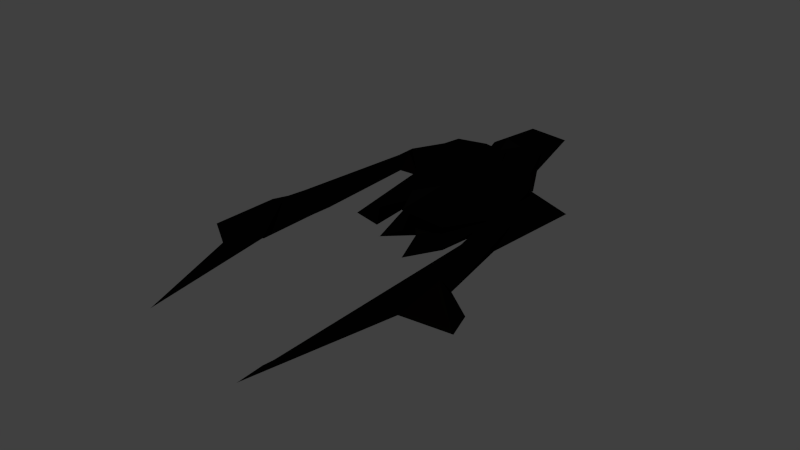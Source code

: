 # Source: Shadowman2.blend  (saved by Blender 2.68.0; exported with 4.5.12 LTS)
import bpy
from mathutils import Matrix  # noqa: F401  (used for matrix-valued properties, if any)

bpy.ops.wm.read_factory_settings(use_empty=True)
scene = bpy.context.scene
scene.name = 'Scene'

# ---- collections
col_collection_1 = bpy.data.collections.new('Collection 1'); scene.collection.children.link(col_collection_1)

# ---- materials (node trees are filled in below, after node groups)
mat_shadowmaterial = bpy.data.materials.new('ShadowMaterial')
mat_shadowmaterial.alpha_threshold = 0.0
mat_shadowmaterial.use_transparent_shadow = False
mat_shadowmaterial.diffuse_color = (0.0005154, 0.000497, 0.0004843, 1.0)
mat_shadowmaterial.specular_color = (0.06681, 0.01701, 0.02556)
mat_shadowmaterial.roughness = 0.5
mat_shadowmaterial.line_color = (0.0, 0.0, 0.0, 1.0)
mat_winddow = bpy.data.materials.new('Winddow')
mat_winddow.alpha_threshold = 0.0
mat_winddow.use_transparent_shadow = False
mat_winddow.roughness = 0.5
mat_winddow.line_color = (0.0, 0.0, 0.0, 1.0)

# ---- material node trees

# ---- world
world_world = bpy.data.worlds.new('World'); scene.world = world_world
world_world.color = (0.05088, 0.05088, 0.05088)
world_world.use_sun_shadow = False
world_world.sun_shadow_jitter_overblur = 0.0
world_world.cycles.sampling_method = 'MANUAL'
world_world.cycles.sample_map_resolution = 256

# ---- meshes
me_shadowmesh = bpy.data.meshes.new('ShadowMesh')
me_shadowmesh.from_pydata([(0.8309, 0.9598, -0.2096), (0.897, -1.135, 0.5855), (-0.8, -1.0, -0.8), (-1.06, 1.007, -0.2525), (0.8711, 1.118, 1.007), (0.8, -1.0, 0.8), (-0.8, -1.0, 0.8), (-0.9166, 0.7495, 0.9371), (-5.364e-07, -1.0, 1.0), (-0.1554, -1.199, -0.2627), (0.07265, 0.8592, 1.0), (-0.02589, 1.021, -0.4777), (1.146, -0.509, 0.8245), (1.132, 0.4867, 0.9373), (0.845, 0.09311, 1.233), (-1.417, 0.7223, 0.859), (-1.325, -0.7049, 0.8474), (-0.9032, -0.4861, 1.002), (-1.138, -0.4746, 0.005314), (-1.12, 0.4659, -0.3492), (-0.6464, 2.875e-07, -1.354), (1.155, 0.536, 0.003286), (1.085, -0.658, -0.06029), (0.8426, 0.1137, -2.014), (-2.42, -0.2664, 0.7749), (-1.532, 0.02838, -0.07238), (1.659, -0.2138, 0.6979), (2.092, 0.3881, 0.7959), (1.696, 0.02108, -0.1346), (0.6535, -1.006, -1.188), (0.7123, 0.8922, -1.811), (0.7419, -1.01, -1.892), (-0.8424, 0.9971, -1.263), (-0.1825, -1.021, -1.153), (-0.1155, 0.8963, -1.479), (0.6025, 0.5081, -3.347), (0.407, -0.6629, -3.104), (-0.8784, 0.7555, -2.47), (0.2826, -0.9741, -2.542), (-0.8525, -0.2918, -3.361), (-0.06714, 0.6588, -1.959), (-0.8585, 0.3559, -2.599), (-0.7013, -0.2353, -2.672), (-2.256, -0.05205, -0.2547), (-2.614, -0.1362, -0.3986), (-1.975, -0.5383, 0.06631), (-1.848, -0.1699, -0.4416), (-3.549, 0.3131, -4.231), (-2.703, -0.4229, -3.964), (-2.084, -0.7436, -4.207), (-1.773, -0.1981, -4.082), (2.897, 0.07428, 0.6014), (2.001, 0.4019, -0.3877), (2.274, -0.5372, -0.2029), (3.185, -0.6179, -5.133), (3.015, 0.08219, -4.466), (1.939, 0.3619, -4.274), (2.558, -0.6046, -3.533), (-0.07181, 0.4649, 1.346), (-0.5258, 0.2808, 1.183), (-0.7628, -0.4994, 1.14), (-0.2026, -0.3012, 1.369), (0.02533, -0.3699, 1.357), (0.5831, -0.8083, 1.095), (0.7381, -0.05857, 1.31), (0.2953, 0.4345, 1.44), (0.02936, 0.4235, 1.627), (-0.4703, 0.3871, 1.524), (-0.7058, -0.02602, 1.605), (-0.3418, -0.4632, 1.681), (-0.01062, -0.563, 1.664), (0.5385, -0.7013, 1.559), (0.6977, -0.01172, 1.554), (0.3551, 0.4199, 1.76), (2.469, 0.2324, -2.02), (3.894, 0.08561, -5.11), (2.132, 0.1734, -5.725), (2.248, -0.2483, -10.36), (-4.006, 0.2763, -5.331), (-2.622, -0.5852, -4.585), (-2.035, -0.8677, -4.755), (-2.316, 0.1759, -5.253), (-0.2003, 0.8903, 2.215), (-0.8567, 0.5988, 1.758), (-0.9613, -0.0134, 2.639), (-0.5407, -0.5219, 2.18), (0.04921, -0.8853, 1.934), (0.5377, -0.7361, 1.954), (0.8628, 0.00122, 1.924), (0.8521, 0.6142, 2.169), (-0.0837, 0.4786, 2.663), (-0.6895, 0.5742, 3.148), (-0.6273, 0.0044, 3.833), (-0.2408, -0.5399, 3.688), (0.146, -0.3215, 3.446), (0.4234, -0.4704, 3.389), (0.3673, -0.1161, 3.288), (0.3486, 0.4509, 3.122), (0.2596, 0.02706, 4.717), (2.95, -0.1415, -6.297), (4.229, -0.01172, -5.986), (1.906, 0.3828, -2.199), (2.152, -0.2017, -9.574), (-2.847, 0.1118, -6.147), (-2.312, -0.2139, -6.039), (-1.997, -0.4137, -6.463), (-1.325, -0.1943, -9.609), (-1.82, -0.1966, -5.763), (2.142, -0.4959, -1.831), (2.716, 0.5084, -5.16), (2.626, -0.395, -1.47), (-2.786, 0.05598, -3.508), (-2.033, -0.6526, -3.337), (-2.574, -0.4461, -3.477), (-1.815, -0.1425, -3.363)], [], [(9, 29, 1), (8, 62, 61, 6), (3, 19, 15, 7), (1, 5, 8, 9), (10, 11, 3, 7), (9, 8, 6, 2), (63, 62, 8, 5), (4, 10, 58, 65), (0, 4, 13, 21), (61, 60, 17, 16, 6), (4, 0, 11, 10), (12, 14, 64, 63, 5), (2, 6, 16, 18), (7, 15, 17, 60, 59), (14, 13, 4, 65, 64), (12, 13, 14), (15, 16, 17), (19, 20, 42, 41), (21, 22, 23), (13, 12, 26, 27), (43, 44, 24), (22, 12, 5, 1), (25, 15, 19), (15, 25, 24), (16, 24, 25), (21, 13, 27, 28), (33, 9, 2), (11, 32, 3), (11, 34, 32), (31, 33, 38, 36), (3, 32, 19), (18, 19, 41, 39), (20, 18, 39, 42), (32, 34, 40, 37), (39, 41, 42), (34, 30, 35, 40), (22, 31, 23), (31, 22, 29), (1, 29, 22), (20, 2, 18), (20, 33, 2), (36, 23, 31), (38, 23, 36), (33, 23, 38), (21, 33, 20), (23, 33, 21), (32, 37, 40), (37, 20, 32), (20, 40, 21), (35, 30, 21), (21, 40, 35), (29, 9, 33), (31, 29, 33), (45, 44, 113, 112), (25, 18, 16), (15, 24, 16), (18, 25, 19), (49, 48, 79, 80), (44, 43, 111, 113), (46, 45, 112, 114), (43, 46, 114, 111), (52, 51, 74, 101), (28, 27, 51, 52), (56, 55, 75, 109), (100, 54, 99), (101, 56, 57, 108), (34, 11, 30), (30, 11, 0), (21, 30, 0), (63, 64, 72, 71), (10, 7, 59, 58), (68, 69, 85, 84), (59, 60, 68, 67), (62, 63, 71, 70), (65, 58, 66, 73), (58, 59, 67, 66), (61, 62, 70, 69), (64, 65, 73, 72), (60, 61, 69, 68), (52, 101, 108, 53), (76, 100, 99), (75, 100, 109), (57, 56, 76, 77), (103, 107, 106), (48, 47, 79), (50, 49, 80, 81), (47, 50, 81, 78), (86, 87, 95, 94), (71, 72, 88, 87), (67, 68, 84, 83), (70, 71, 87, 86), (73, 66, 82, 89), (66, 67, 83, 82), (69, 70, 86, 85), (72, 73, 89, 88), (89, 82, 90, 97), (82, 83, 91, 90), (85, 86, 94, 93), (88, 89, 97, 96), (84, 85, 93, 92), (87, 88, 96, 95), (83, 84, 92, 91), (98, 90, 91), (98, 93, 94), (98, 92, 93), (98, 91, 92), (98, 97, 90), (98, 96, 97), (98, 95, 96), (98, 94, 95), (99, 102, 76), (26, 53, 51), (56, 101, 74, 55), (103, 106, 105, 104), (80, 79, 104, 105), (79, 78, 103, 104), (107, 105, 106), (78, 81, 107, 103), (47, 78, 79), (100, 76, 109), (76, 56, 109), (77, 102, 99), (75, 54, 100), (77, 99, 54), (75, 55, 54), (74, 110, 55), (110, 108, 57), (55, 110, 57), (54, 55, 57), (54, 57, 77), (21, 28, 22), (28, 52, 53), (28, 53, 26), (26, 12, 22), (26, 51, 27), (26, 22, 28), (25, 45, 46), (45, 24, 44), (24, 45, 25), (76, 102, 77), (19, 32, 20), (81, 80, 105, 107), (114, 112, 49, 50), (112, 113, 48, 49), (111, 114, 50, 47), (113, 111, 47, 48), (51, 110, 74), (53, 110, 51), (108, 110, 53), (24, 25, 43), (46, 43, 25), (32, 40, 20)])
me_shadowmesh.materials.append(mat_shadowmaterial)
me_shadowmesh.materials.append(mat_winddow)
me_shadowmesh.use_remesh_preserve_volume = False
me_shadowmesh.use_remesh_preserve_attributes = False
me_shadowmesh.use_mirror_vertex_groups = False
me_shadowmesh.update()

# ---- objects
ob_shadow = bpy.data.objects.new('Shadow', me_shadowmesh)

# ---- transforms, parenting, visibility, modifiers, constraints
ob_shadow.location = (0.0, 0.0, 0.0)
ob_shadow.rotation_euler = (-1.571, -2.22e-16, 2.22e-16)
ob_shadow.lock_rotations_4d = False
ob_shadow.empty_display_type = 'ARROWS'
ob_shadow.lineart.crease_threshold = 0.0

# ---- collection membership
col_collection_1.objects.link(ob_shadow)

# ---- scene / render settings (as saved in the file)
scene.frame_start = 1; scene.frame_end = 250; scene.frame_set(1)
scene.render.engine = 'BLENDER_EEVEE_NEXT'
scene.render.image_settings.color_mode = 'RGB'
scene.render.image_settings.compression = 90
scene.render.resolution_percentage = 50
scene.render.dither_intensity = 0.0
scene.cycles.use_denoising = False
scene.cycles.samples = 10
scene.cycles.sampling_pattern = 'TABULATED_SOBOL'
scene.cycles.light_sampling_threshold = 0.0
scene.cycles.use_adaptive_sampling = False
scene.cycles.use_light_tree = False
scene.cycles.blur_glossy = 0.0
scene.cycles.volume_bounces = 1
scene.cycles.pixel_filter_type = 'GAUSSIAN'
scene.cycles.sample_clamp_indirect = 0.0
scene.view_settings.view_transform = 'Standard'
bpy.context.view_layer.update()

# ---- added for rendering (the .blend has no active camera and no usable light): camera, sun
cam_auto = bpy.data.cameras.new('AutoCamera')
cam_auto.lens = 50.0
cam_auto.sensor_width = 36.0
cam_auto.clip_end = 1000.0
ob_auto_camera = bpy.data.objects.new('AutoCamera', cam_auto)
scene.collection.objects.link(ob_auto_camera)
ob_auto_camera.location = (16.1461, -22.061, 12.8687)
ob_auto_camera.rotation_euler = (1.09748, -7.21219e-08, 0.694738)
scene.camera = ob_auto_camera
light_auto_sun = bpy.data.lights.new('AutoSun', 'SUN')
light_auto_sun.energy = 3.0
light_auto_sun.angle = 0.0523599
ob_auto_sun = bpy.data.objects.new('AutoSun', light_auto_sun)
scene.collection.objects.link(ob_auto_sun)
ob_auto_sun.rotation_euler = (0.872665, 0.174533, 0.523599)
bpy.context.view_layer.update()
